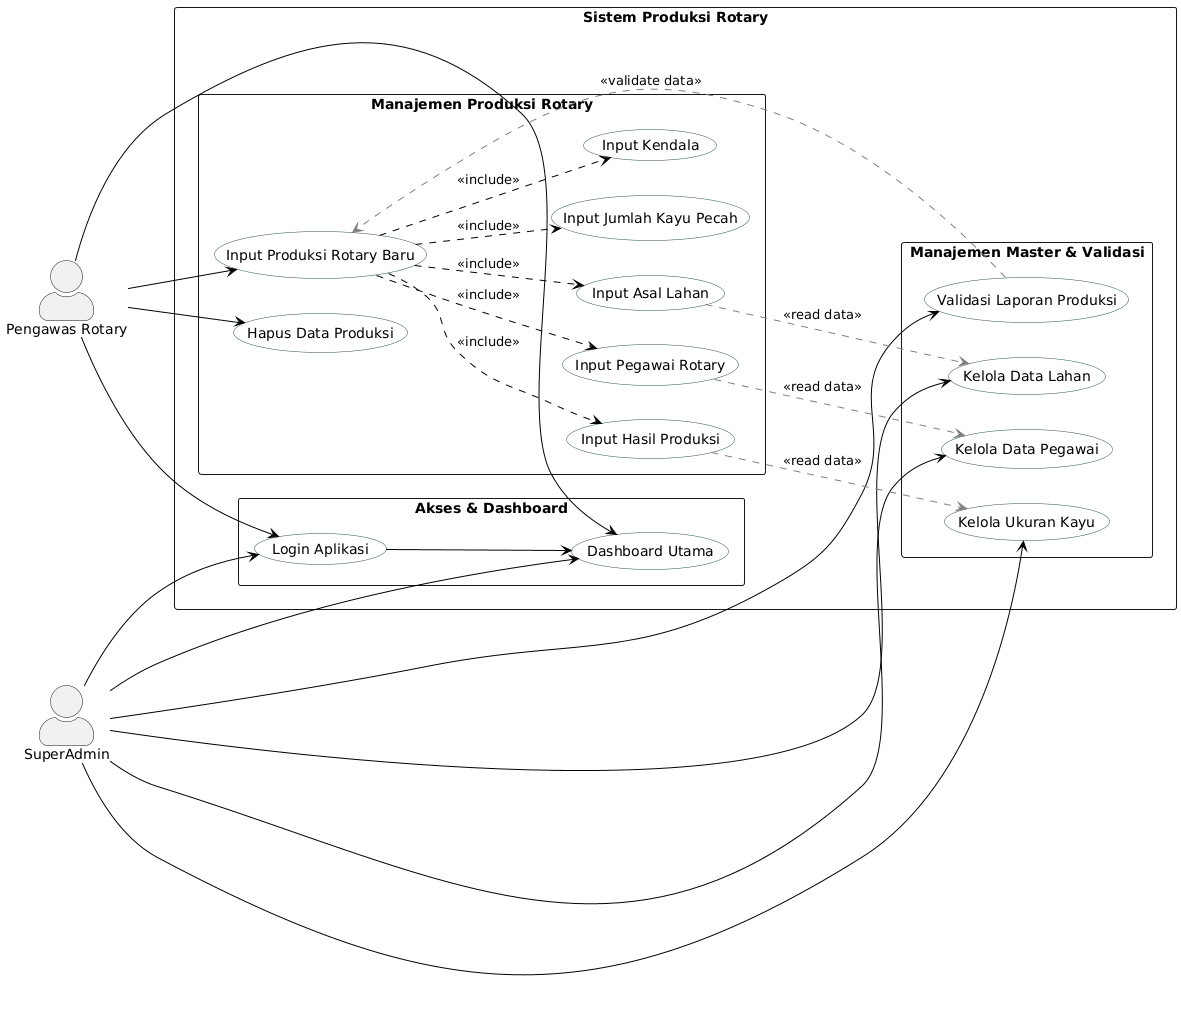

The diagram above was rendered by PlantUML. Its source (embedded in the PNG):
@startuml
' === KONFIGURASI TAMPILAN ===
left to right direction
skinparam packageStyle rectangle
skinparam actorStyle awesome
skinparam usecase {
    BackgroundColor White
    BorderColor DarkSlateGray
    ArrowColor Black
}

' === DEFINISI AKTOR ===
actor "Pengawas Rotary" as Pengawas
actor "SuperAdmin" as Admin

package "Sistem Produksi Rotary" {

  ' --- GROUP 1: AUTHENTIKASI (Shared) ---
  rectangle "Akses & Dashboard" {
      usecase "Login Aplikasi" as UC_Login
      usecase "Dashboard Utama" as UC_Dash
  }

  ' --- GROUP 2: MASTER DATA & VALIDASI (Area Admin) ---
  ' Admin menyiapkan data & memvalidasi hasil kerja Pengawas
  rectangle "Manajemen Master & Validasi" {
      usecase "Kelola Data Pegawai" as UC_M_Pegawai
      usecase "Kelola Data Lahan" as UC_M_Lahan
      usecase "Kelola Ukuran Kayu" as UC_M_Ukuran
      
      ' Admin juga melakukan validasi data produksi
      usecase "Validasi Laporan Produksi" as UC_Validasi
  }
  
  ' --- GROUP 3: OPERASIONAL HARIAN (Area Pengawas) ---
  ' Pengawas melakukan input berdasarkan kondisi lapangan
  rectangle "Manajemen Produksi Rotary"{
        usecase "Input Produksi Rotary Baru" as UC_InputUtama
        usecase "Hapus Data Produksi" as UC_DeleteData
        
        ' Langkah-langkah (Include) - Detail Input
        usecase "Input Pegawai Rotary" as UC_In_Pegawai
        usecase "Input Asal Lahan" as UC_In_Lahan
        usecase "Input Hasil Produksi" as UC_In_Hasil
        usecase "Input Jumlah Kayu Pecah" as UC_In_Pecah
        usecase "Input Kendala" as UC_In_Kendala
  }
  
  ' =========================================================
  ' RELASI AKTOR KE SYSTEM (LOGIN & DASHBOARD)
  ' =========================================================
  Admin --> UC_Login
  Admin --> UC_Dash
  
  Pengawas --> UC_Login
  Pengawas --> UC_Dash

  ' =========================================================
  ' RELASI ADMIN (Pembuat Data & Validator)
  ' =========================================================
  Admin --> UC_M_Pegawai
  Admin --> UC_M_Lahan
  Admin --> UC_M_Ukuran
  Admin --> UC_Validasi

  ' =========================================================
  ' RELASI PENGAWAS (Operasional)
  ' =========================================================
  Pengawas --> UC_InputUtama
  Pengawas --> UC_DeleteData

  ' =========================================================
  ' ATURAN SISTEM (INCLUDE LOGIC)
  ' =========================================================
  UC_Login --> UC_Dash
  
  ' Pengawas WAJIB melakukan langkah ini saat input produksi
  UC_InputUtama ..> UC_In_Pegawai : <<include>>
  UC_InputUtama ..> UC_In_Lahan : <<include>>
  UC_InputUtama ..> UC_In_Hasil : <<include>>
  UC_InputUtama ..> UC_In_Pecah : <<include>>
  UC_InputUtama ..> UC_In_Kendala : <<include>>

  ' =========================================================
  ' VISUALISASI KETERGANTUNGAN DATA (READ DATA)
  ' =========================================================
  ' Garis putus-putus abu-abu visualisasi aliran data
  
  ' 1. Inputan Pengawas 'membaca' Master Data Pegawai
  UC_In_Pegawai .[#Gray].> UC_M_Pegawai : <<read data>>
  
  ' 2. Inputan Pengawas 'membaca' Master Data Lahan
  UC_In_Lahan   .[#Gray].> UC_M_Lahan   : <<read data>>
  
  ' 3. Inputan Hasil Produksi 'membaca' Master Data Ukuran (NEW)
  UC_In_Hasil   .[#Gray].> UC_M_Ukuran  : <<read data>>
  
  ' 4. Validasi Admin 'membaca' hasil inputan Pengawas
  UC_Validasi   .[#Gray].> UC_InputUtama : <<validate data>>
}
@enduml